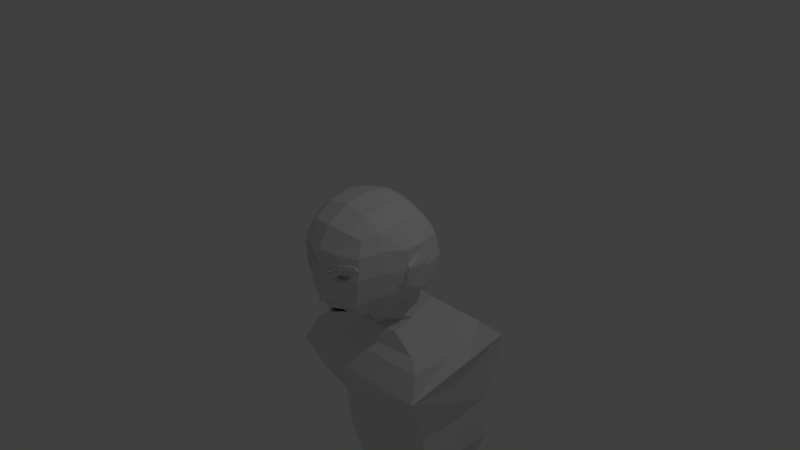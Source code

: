 # Source: crack.blend  (saved by Blender 2.78.0; exported with 4.5.12 LTS)
import bpy
from mathutils import Matrix  # noqa: F401  (used for matrix-valued properties, if any)

bpy.ops.wm.read_factory_settings(use_empty=True)
scene = bpy.context.scene
scene.name = 'Scene'

# ---- collections
col_collection_1 = bpy.data.collections.new('Collection 1'); scene.collection.children.link(col_collection_1)

# ---- materials (node trees are filled in below, after node groups)
mat_material = bpy.data.materials.new('Material')
mat_material.alpha_threshold = 0.0
mat_material.use_transparent_shadow = False
mat_material.roughness = 0.5
mat_material.line_color = (0.0, 0.0, 0.0, 1.0)

# ---- material node trees

# ---- world
world_world = bpy.data.worlds.new('World'); scene.world = world_world
world_world.color = (0.05088, 0.05088, 0.05088)
world_world.use_sun_shadow = False
world_world.sun_shadow_jitter_overblur = 0.0
world_world.cycles.sampling_method = 'MANUAL'

# ---- cameras
cam_camera = bpy.data.cameras.new('Camera')
cam_camera.clip_end = 100.0
cam_camera.lens = 35.0
cam_camera.sensor_width = 32.0
cam_camera.sensor_height = 18.0
cam_camera.ortho_scale = 7.314
cam_camera.dof.focus_distance = 0.0
cam_camera.dof.aperture_fstop = 128.0

# ---- lights
light_lamp = bpy.data.lights.new('Lamp', 'POINT')
light_lamp.transmission_factor = 0.0
light_lamp.cutoff_distance = 30.0
light_lamp.energy = 100.0
light_lamp.shadow_buffer_clip_start = 1.001
light_lamp.shadow_soft_size = 0.1
light_lamp.shadow_maximum_resolution = 0.006
light_lamp.use_absolute_resolution = True

# ---- meshes
me_cube = bpy.data.meshes.new('Cube')
me_cube.from_pydata([(0.0, -0.03971, -0.7538), (0.2117, 0.03049, -0.7216), (0.0, -0.5501, -0.8194), (1.067, 1.538, -1.857), (0.0, 1.613, -1.902), (0.192, -0.3264, -0.7172), (-1.136e-07, -1.648e-07, 0.8785), (0.0, 0.3507, 0.8194), (-2.235e-07, -0.3507, 0.8194), (0.3507, -2.682e-07, 0.8194), (0.3264, 0.3264, 0.7639), (0.3264, -0.3264, 0.7639), (0.711, -2.653e-07, 0.0335), (0.7232, 0.3507, 0.0), (0.7205, -3.099e-07, 0.3281), (0.6236, -0.3507, 0.07923), (0.6354, -1.812e-07, -0.2778), (0.6654, 0.3264, -0.3264), (0.6745, 0.3264, 0.3264), (0.6188, -0.3264, 0.3898), (0.5493, -0.3264, -0.2789), (0.0, -0.8223, 0.0), (0.07246, -0.7505, 0.0), (0.0, -0.8043, 0.3688), (0.0, -0.9548, -0.3507), (0.1242, -0.7639, -0.3264), (0.1722, -0.7639, 0.355), (1.027, 1.53, -1.431), (0.8951, 1.166, -1.108), (0.701, 1.042, -1.018), (0.3443, 0.799, -0.8111), (0.3929, 0.08026, -1.032), (0.7576, 0.03738, -1.248), (0.981, -0.1024, -1.354), (1.087, -0.2793, -1.67), (0.0, -0.3051, -1.687), (1.963e-07, 0.8785, 0.0), (0.3507, 0.8194, 0.0), (1.788e-07, 0.8194, -0.3507), (0.0, -0.1406, -1.376), (1.714e-07, 0.8194, 0.3507), (0.3264, 0.7639, 0.3264), (0.3264, 0.7639, -0.3264), (0.0, -0.02553, -1.273), (0.0, 0.08026, -1.091), (0.08701, -0.7524, 0.0518), (0.4041, -6.555e-08, -0.6267), (0.4131, -0.3021, -0.5117), (0.3021, 0.599, -0.599), (1.462e-07, 0.6432, -0.6432), (0.0, 0.8432, -0.8554), (0.599, 0.599, -0.3021), (0.6432, 0.6432, 0.0), (0.599, 0.599, 0.3021), (0.1757, -0.6996, -0.3608), (0.0, -0.7017, -0.3926), (0.0, 1.086, -1.062), (0.4315, -0.599, -0.349), (0.5042, -0.6199, 0.04238), (0.505, -0.599, 0.3303), (0.0, 1.21, -1.152), (0.0, 1.575, -1.476), (0.3686, 0.4067, -0.9761), (0.7253, 0.4849, -1.183), (0.9907, 0.5652, -1.273), (0.9107, -0.1104, -2.139), (0.0, -0.3534, -1.892), (0.4954, 0.3021, 0.599), (0.5379, -3.316e-07, 0.6432), (0.5386, -0.3021, 0.611), (0.3021, 0.5425, 0.599), (0.0, 0.5922, 0.6432), (0.5093, 0.5093, -0.5093), (0.3021, -0.599, 0.599), (-2.962e-07, -0.6432, 0.6432), (1.462e-07, 0.6432, -0.6432), (0.5046, -0.6098, 0.1817), (0.3021, 0.599, -0.599), (1.2, 0.6154, -1.377), (0.5093, 0.5093, -0.5093), (0.0, -0.5988, -0.5954), (0.2403, 0.3264, -0.6917), (0.1002, -0.7542, 0.09883), (0.5093, 0.5093, 0.5093), (0.4505, -0.5093, 0.546), (0.04092, -0.8616, -0.3427), (0.0, -0.9166, -0.291), (0.1695, -0.7835, -0.006785), (0.3949, -0.6867, 0.04089), (0.2424, -0.6964, 0.05156), (0.3146, -0.6629, 0.07701), (0.3776, -0.6362, 0.07434), (0.3279, -0.659, 0.003004), (0.2517, -0.6912, -0.006995), (0.2068, -0.7131, 0.00188), (0.1502, -0.7857, 0.005984), (0.2058, -0.7531, 0.08696), (0.3215, -0.6993, 0.1278), (0.4669, -0.6381, 0.1216), (0.4128, -0.6717, 0.02621), (0.3579, -0.6839, -0.05897), (0.2341, -0.7363, -0.05367), (0.1308, -0.7867, -0.03329), (0.2079, -0.7149, 0.001974), (0.2201, -0.7558, 0.06604), (0.3256, -0.7067, 0.1033), (0.4271, -0.664, 0.09898), (0.3591, -0.6502, 0.04046), (0.3482, -0.6991, -0.01462), (0.2365, -0.7465, -0.02929), (0.1643, -0.7817, -0.01505), (0.2042, -0.6532, 0.05509), (0.2764, -0.6196, 0.08055), (0.3394, -0.593, 0.07787), (0.2897, -0.6158, 0.006536), (0.2135, -0.648, -0.003463), (0.1686, -0.6698, 0.005412), (0.1697, -0.6717, 0.005506), (0.3209, -0.607, 0.04399), (0.0, -0.636, -0.4883), (0.182, -0.6032, -0.4932), (0.2017, -0.5481, -0.5421), (0.0, -0.7047, -0.5025), (0.0, -0.6546, -0.598), (0.0, -0.5957, -0.633), (0.0, -0.7256, -0.4569), (0.07173, -0.5238, -0.7945), (0.0, -0.5541, -0.757), (0.0, -0.5037, -0.8094), (0.2649, -0.7239, 0.2114), (0.3857, -0.6684, 0.2323), (0.4743, -0.6241, 0.2297), (0.3944, -0.6688, 0.1816), (0.279, -0.7183, 0.1583), (0.1677, -0.7733, 0.1065), (0.09444, -0.7795, 0.05653), (0.512, -0.6369, 0.1865), (0.1076, -0.7813, 0.1036), (0.3654, -0.711, -0.05424), (0.2723, -0.751, 0.2161), (0.3931, -0.6955, 0.237), (0.4817, -0.6512, 0.2344), (0.4018, -0.6959, 0.1863), (0.2864, -0.7454, 0.1631), (0.1752, -0.8004, 0.1113), (0.7185, 0.215, 0.01297), (0.7137, -2.781e-07, 0.1179), (0.704, -0.02821, 0.03718), (0.6559, -2.04e-07, -0.1934), (0.6763, 0.119, -0.172), (0.691, 0.1789, 0.194), (0.705, 0.2395, 0.1076), (0.6458, -0.08553, -0.1424), (0.0, 0.312, -1.094), (0.8048, 0.211, 0.01391), (0.7609, -0.008427, 0.09847), (0.7473, -0.02691, 0.01555), (0.7077, 0.03048, -0.2111), (0.7486, 0.1415, -0.179), (0.7693, 0.1639, 0.191), (0.7948, 0.2288, 0.1105), (0.6668, -0.05624, -0.1682), (0.0, 0.1308, -2.694), (0.8011, 0.2183, -2.685), (0.8155, 0.8085, -2.634), (0.0, 0.3179, -4.155), (0.8875, 1.328, -2.53), (0.0, 1.376, -2.558), (0.0, 0.2161, -3.361), (0.824, 0.3037, -3.352), (0.8385, 0.8939, -3.301), (0.9105, 1.413, -3.196), (0.0, 1.461, -3.224), (0.5705, 0.4054, -4.146), (0.575, 0.9957, -4.095), (0.0, 1.011, -4.13), (0.5977, 1.515, -3.99), (0.0, 1.563, -4.018)], [(1, 31), (100, 138), (44, 153)], [(49, 48, 77, 75), (85, 86, 24), (79, 1, 72), (48, 79, 72, 77), (0, 1, 5, 126, 128), (2, 126, 127), (1, 46, 47, 5), (5, 47, 54), (6, 9, 10, 7), (7, 10, 70, 71), (9, 68, 67, 10), (10, 67, 83, 70), (6, 8, 11, 9), (9, 11, 69, 68), (8, 74, 73, 11), (11, 73, 84, 69), (12, 148, 149, 145), (13, 17, 51, 52), (16, 46, 1, 17), (17, 1, 79, 51), (12, 145, 151, 150, 146), (14, 18, 67, 68), (13, 52, 53, 18), (18, 53, 83, 67), (12, 146, 147), (15, 19, 59, 76, 58), (14, 68, 69, 19), (19, 69, 84, 59), (12, 147, 152, 148), (16, 20, 47, 46), (15, 58, 57, 20), (20, 57, 47), (21, 86, 85, 25, 22), (22, 25, 57, 58, 99, 100, 101, 102, 95), (24, 55, 54, 25, 85), (25, 54, 47, 57), (21, 22, 45, 82, 26, 23), (23, 26, 73, 74), (22, 95, 96, 97, 98, 99, 58, 76, 132, 133, 134, 45), (26, 59, 84, 73), (28, 64, 78, 27), (29, 63, 64, 28), (77, 81, 62, 30), (135, 144, 143, 142, 136, 141, 140, 139, 137), (60, 28, 27, 61), (50, 30, 29, 56), (30, 62, 63, 29), (32, 43, 39, 33), (62, 31, 32, 63), (75, 77, 30, 50), (64, 33, 34, 78), (33, 39, 35, 34), (63, 32, 33, 64), (56, 29, 28, 60), (31, 44, 43, 32), (36, 40, 41, 37), (37, 41, 53, 52), (40, 71, 70, 41), (41, 70, 83, 53), (36, 37, 42, 38), (38, 42, 48, 49), (37, 52, 51, 42), (42, 51, 79, 48), (1, 0, 44, 31, 62, 81), (81, 77, 72, 1), (34, 35, 66, 65), (120, 122, 119), (124, 121, 123), (61, 27, 3, 4), (92, 107, 118, 114), (94, 93, 115, 116), (87, 104, 96, 95), (104, 105, 97, 96), (105, 106, 98, 97), (106, 88, 99, 98), (88, 108, 100, 99), (108, 109, 101, 100), (109, 110, 102, 101), (110, 87, 95, 102), (103, 89, 104, 87), (89, 90, 105, 104), (90, 91, 106, 105), (91, 107, 88, 106), (107, 92, 108, 88), (92, 93, 109, 108), (93, 94, 110, 109), (94, 103, 87, 110), (118, 113, 112, 111, 117), (117, 116, 115, 114, 118), (91, 90, 112, 113), (89, 103, 117, 111), (103, 94, 116, 117), (93, 92, 114, 115), (107, 91, 113, 118), (90, 89, 111, 112), (123, 121, 80), (120, 125, 122), (127, 126, 5, 54, 55, 125, 120, 121, 124), (128, 126, 2), (129, 82, 137, 139), (82, 129, 130, 131, 76, 59, 26), (45, 134, 144, 135), (131, 130, 140, 141), (132, 76, 136, 142), (133, 132, 142, 143), (82, 45, 135, 137), (76, 131, 141, 136), (134, 133, 143, 144), (130, 129, 139, 140), (145, 149, 148, 16, 17, 13), (146, 150, 151, 145, 13, 18, 14), (147, 146, 14, 19, 15), (148, 152, 147, 15, 20, 16), (147, 152, 161, 156), (146, 147, 156, 155), (151, 150, 159, 160), (148, 149, 158, 157), (152, 148, 157, 161), (145, 151, 160, 154), (150, 146, 155, 159), (149, 145, 154, 158), (154, 160, 159, 155, 156, 161, 157, 158), (164, 163, 169, 170), (166, 164, 170, 171), (4, 3, 166, 167), (65, 66, 162, 163), (65, 163, 164, 166, 3, 27, 78, 34), (169, 168, 165, 173), (172, 171, 176, 177), (167, 166, 171, 172), (163, 162, 168, 169), (175, 177, 176, 174), (165, 175, 174, 173), (171, 170, 174, 176), (170, 169, 173, 174)])
me_cube.materials.append(mat_material)
me_cube.use_remesh_preserve_volume = False
me_cube.use_remesh_preserve_attributes = False
me_cube.use_mirror_vertex_groups = False
me_cube.update()

# ---- objects
ob_cube = bpy.data.objects.new('Cube', me_cube)
ob_lamp = bpy.data.objects.new('Lamp', light_lamp)
ob_camera = bpy.data.objects.new('Camera', cam_camera)

# ---- transforms, parenting, visibility, modifiers, constraints
ob_cube.location = (0.0, 0.0, 0.0)
ob_cube.lock_rotations_4d = False
ob_cube.empty_display_type = 'ARROWS'
ob_cube.lineart.crease_threshold = 0.0
_m = ob_cube.modifiers.new('Mirror', 'MIRROR')
_m.use_clip = True
ob_lamp.location = (4.076, 1.005, 5.904)
ob_lamp.rotation_euler = (0.6503, 0.05522, 1.866)
ob_lamp.lock_rotations_4d = False
ob_lamp.empty_display_type = 'ARROWS'
ob_lamp.color = (0.0, 0.0, 0.0, 0.0)
ob_lamp.lineart.crease_threshold = 0.0
ob_camera.location = (7.481, -6.508, 5.344)
ob_camera.rotation_euler = (1.109, 0.0, 0.8149)
ob_camera.lock_rotations_4d = False
ob_camera.empty_display_type = 'ARROWS'
ob_camera.color = (0.0, 0.0, 0.0, 0.0)
ob_camera.display_type = 'WIRE'
ob_camera.lineart.crease_threshold = 0.0

# ---- collection membership
col_collection_1.objects.link(ob_cube)
col_collection_1.objects.link(ob_lamp)
col_collection_1.objects.link(ob_camera)

# ---- scene / render settings (as saved in the file)
scene.camera = ob_camera
scene.frame_start = 1; scene.frame_end = 250; scene.frame_set(1)
scene.render.engine = 'BLENDER_EEVEE_NEXT'
scene.render.resolution_percentage = 50
scene.render.dither_intensity = 0.0
scene.cycles.use_denoising = False
scene.cycles.samples = 128
scene.cycles.sampling_pattern = 'TABULATED_SOBOL'
scene.cycles.light_sampling_threshold = 0.0
scene.cycles.use_adaptive_sampling = False
scene.cycles.use_light_tree = False
scene.cycles.blur_glossy = 0.0
scene.cycles.sample_clamp_indirect = 0.0
scene.view_settings.view_transform = 'Standard'
bpy.context.view_layer.update()
